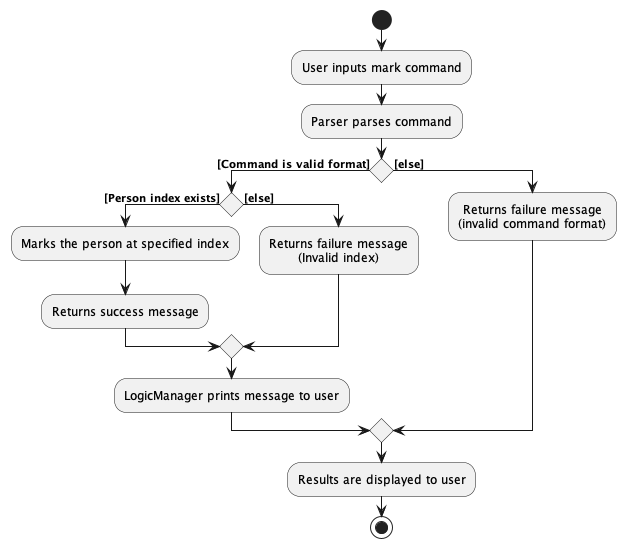

The diagram above was rendered by PlantUML. Its source (embedded in the PNG):
@startuml
!include style.puml

start
:User inputs mark command;

:Parser parses command;

If () then ([Command is valid format])

If () then ([Person index exists])
    :Marks the person at specified index;
    :Returns success message;
else ([else])
    :Returns failure message
    (Invalid index);
endif
:LogicManager prints message to user;

else ([else])
    :Returns failure message
    (invalid command format);

endif

:Results are displayed to user;

stop
@enduml